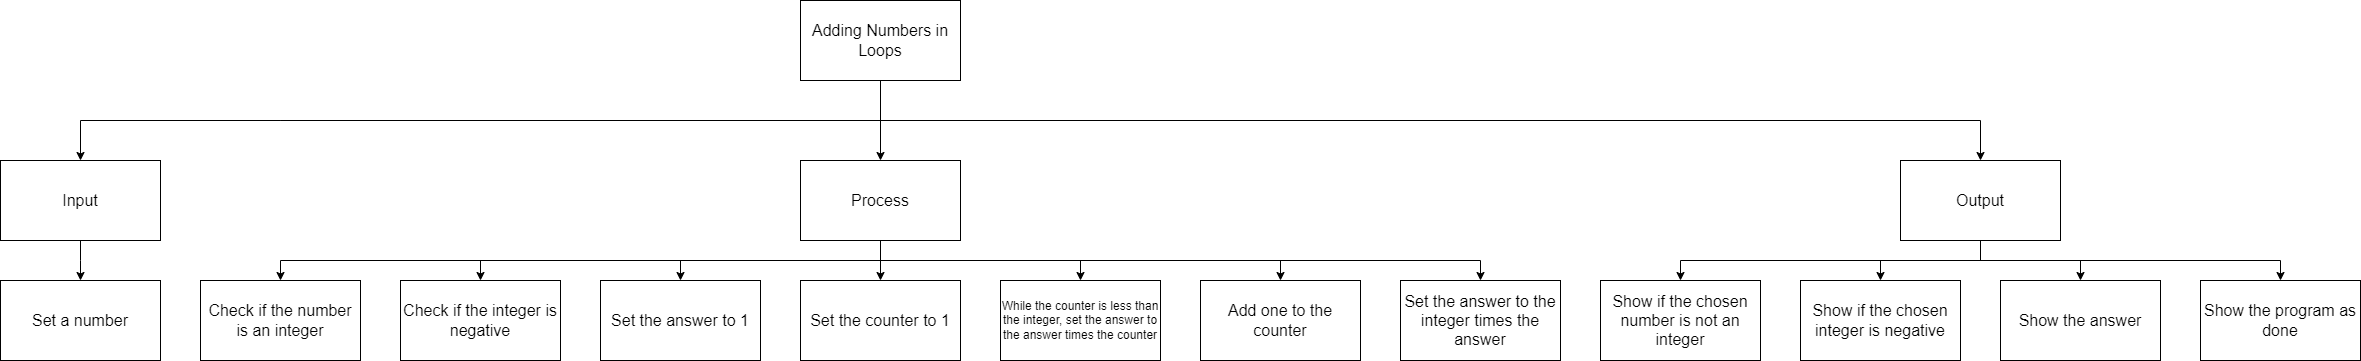

The diagram above was exported from draw.io. Its source (the exported page's mxGraphModel, read from the mxfile embedded in the PNG):
<mxGraphModel dx="1079" dy="575" grid="1" gridSize="10" guides="1" tooltips="1" connect="1" arrows="1" fold="1" page="1" pageScale="1" pageWidth="827" pageHeight="1169" math="0" shadow="0">
  <root>
    <mxCell id="0" />
    <mxCell id="1" parent="0" />
    <mxCell id="7" style="edgeStyle=none;html=1;fontSize=14;" parent="1" source="2" target="4" edge="1">
      <mxGeometry relative="1" as="geometry" />
    </mxCell>
    <mxCell id="8" style="edgeStyle=orthogonalEdgeStyle;html=1;entryX=0.5;entryY=0;entryDx=0;entryDy=0;fontSize=14;rounded=0;" parent="1" source="2" target="5" edge="1">
      <mxGeometry relative="1" as="geometry">
        <Array as="points">
          <mxPoint x="280" y="120" />
          <mxPoint x="-10" y="120" />
        </Array>
      </mxGeometry>
    </mxCell>
    <mxCell id="9" style="edgeStyle=orthogonalEdgeStyle;rounded=0;html=1;fontSize=14;entryX=0.5;entryY=0;entryDx=0;entryDy=0;" parent="1" source="2" target="6" edge="1">
      <mxGeometry relative="1" as="geometry">
        <Array as="points">
          <mxPoint x="280" y="120" />
          <mxPoint x="680" y="120" />
        </Array>
      </mxGeometry>
    </mxCell>
    <mxCell id="2" value="Adding Numbers in Loops" style="rounded=0;whiteSpace=wrap;html=1;fontSize=16;" parent="1" vertex="1">
      <mxGeometry x="800" width="160" height="80" as="geometry" />
    </mxCell>
    <mxCell id="15" style="edgeStyle=orthogonalEdgeStyle;rounded=0;html=1;fontSize=14;entryX=0.5;entryY=0;entryDx=0;entryDy=0;" parent="1" source="4" edge="1" target="26">
      <mxGeometry relative="1" as="geometry">
        <mxPoint x="350" y="190" as="targetPoint" />
        <Array as="points">
          <mxPoint x="880" y="260" />
          <mxPoint x="280" y="260" />
        </Array>
      </mxGeometry>
    </mxCell>
    <mxCell id="35" style="edgeStyle=orthogonalEdgeStyle;html=1;entryX=0.5;entryY=0;entryDx=0;entryDy=0;rounded=0;" parent="1" source="4" target="34" edge="1">
      <mxGeometry relative="1" as="geometry">
        <Array as="points">
          <mxPoint x="880" y="250" />
          <mxPoint x="880" y="250" />
        </Array>
      </mxGeometry>
    </mxCell>
    <mxCell id="39" style="edgeStyle=orthogonalEdgeStyle;html=1;entryX=0.5;entryY=0;entryDx=0;entryDy=0;rounded=0;" parent="1" source="4" target="38" edge="1">
      <mxGeometry relative="1" as="geometry">
        <Array as="points">
          <mxPoint x="880" y="260" />
          <mxPoint x="480" y="260" />
        </Array>
      </mxGeometry>
    </mxCell>
    <mxCell id="43" style="edgeStyle=orthogonalEdgeStyle;rounded=0;html=1;entryX=0.5;entryY=0;entryDx=0;entryDy=0;" parent="1" source="4" target="41" edge="1">
      <mxGeometry relative="1" as="geometry">
        <Array as="points">
          <mxPoint x="880" y="260" />
          <mxPoint x="1080" y="260" />
        </Array>
      </mxGeometry>
    </mxCell>
    <mxCell id="48" style="edgeStyle=orthogonalEdgeStyle;html=1;entryX=0.5;entryY=0;entryDx=0;entryDy=0;rounded=0;" parent="1" source="4" target="47" edge="1">
      <mxGeometry relative="1" as="geometry">
        <Array as="points">
          <mxPoint x="380" y="260" />
          <mxPoint x="880" y="260" />
        </Array>
      </mxGeometry>
    </mxCell>
    <mxCell id="52" style="edgeStyle=orthogonalEdgeStyle;html=1;entryX=0.5;entryY=0;entryDx=0;entryDy=0;rounded=0;" edge="1" parent="1" source="4" target="49">
      <mxGeometry relative="1" as="geometry">
        <Array as="points">
          <mxPoint x="880" y="260" />
          <mxPoint x="680" y="260" />
        </Array>
      </mxGeometry>
    </mxCell>
    <mxCell id="54" style="edgeStyle=orthogonalEdgeStyle;rounded=0;html=1;fontSize=12;" edge="1" parent="1" source="4" target="53">
      <mxGeometry relative="1" as="geometry">
        <Array as="points">
          <mxPoint x="880" y="260" />
          <mxPoint x="1480" y="260" />
        </Array>
      </mxGeometry>
    </mxCell>
    <mxCell id="4" value="Process" style="rounded=0;whiteSpace=wrap;html=1;fontSize=16;" parent="1" vertex="1">
      <mxGeometry x="800" y="160" width="160" height="80" as="geometry" />
    </mxCell>
    <mxCell id="31" style="edgeStyle=none;html=1;entryX=0.5;entryY=0;entryDx=0;entryDy=0;rounded=0;" parent="1" source="5" target="30" edge="1">
      <mxGeometry relative="1" as="geometry">
        <Array as="points">
          <mxPoint x="80" y="260" />
        </Array>
      </mxGeometry>
    </mxCell>
    <mxCell id="5" value="Input" style="rounded=0;whiteSpace=wrap;html=1;fontSize=16;" parent="1" vertex="1">
      <mxGeometry y="160" width="160" height="80" as="geometry" />
    </mxCell>
    <mxCell id="19" style="edgeStyle=orthogonalEdgeStyle;rounded=0;html=1;entryX=0.5;entryY=0;entryDx=0;entryDy=0;fontSize=14;" parent="1" source="6" edge="1">
      <mxGeometry relative="1" as="geometry">
        <mxPoint x="2080" y="279.9999999999999" as="targetPoint" />
        <Array as="points">
          <mxPoint x="1980" y="260" />
          <mxPoint x="2080" y="260" />
        </Array>
      </mxGeometry>
    </mxCell>
    <mxCell id="29" style="edgeStyle=orthogonalEdgeStyle;rounded=0;html=1;entryX=0.5;entryY=0;entryDx=0;entryDy=0;fontSize=13;" parent="1" source="6" target="28" edge="1">
      <mxGeometry relative="1" as="geometry">
        <Array as="points">
          <mxPoint x="1980" y="260" />
          <mxPoint x="1880" y="260" />
        </Array>
      </mxGeometry>
    </mxCell>
    <mxCell id="33" style="edgeStyle=orthogonalEdgeStyle;rounded=0;html=1;entryX=0.5;entryY=0;entryDx=0;entryDy=0;" parent="1" source="6" target="21" edge="1">
      <mxGeometry relative="1" as="geometry">
        <Array as="points">
          <mxPoint x="1980" y="260" />
          <mxPoint x="2280" y="260" />
        </Array>
      </mxGeometry>
    </mxCell>
    <mxCell id="37" style="edgeStyle=orthogonalEdgeStyle;rounded=0;html=1;entryX=0.5;entryY=0;entryDx=0;entryDy=0;" parent="1" source="6" target="36" edge="1">
      <mxGeometry relative="1" as="geometry">
        <Array as="points">
          <mxPoint x="1980" y="260" />
          <mxPoint x="1680" y="260" />
        </Array>
      </mxGeometry>
    </mxCell>
    <mxCell id="6" value="Output" style="rounded=0;whiteSpace=wrap;html=1;fontSize=16;" parent="1" vertex="1">
      <mxGeometry x="1900" y="160" width="160" height="80" as="geometry" />
    </mxCell>
    <mxCell id="21" value="Show the program as done" style="rounded=0;whiteSpace=wrap;html=1;fontSize=16;" parent="1" vertex="1">
      <mxGeometry x="2200" y="280" width="160" height="80" as="geometry" />
    </mxCell>
    <mxCell id="26" value="Check if the number is an integer" style="rounded=0;whiteSpace=wrap;html=1;fontSize=16;" parent="1" vertex="1">
      <mxGeometry x="200" y="280" width="160" height="80" as="geometry" />
    </mxCell>
    <mxCell id="28" value="Show if the chosen integer is negative" style="rounded=0;whiteSpace=wrap;html=1;fontSize=16;" parent="1" vertex="1">
      <mxGeometry x="1800" y="280" width="160" height="80" as="geometry" />
    </mxCell>
    <mxCell id="30" value="Set a number" style="rounded=0;whiteSpace=wrap;html=1;fontSize=16;" parent="1" vertex="1">
      <mxGeometry y="280" width="160" height="80" as="geometry" />
    </mxCell>
    <mxCell id="32" value="Show the answer" style="rounded=0;whiteSpace=wrap;html=1;fontSize=16;" parent="1" vertex="1">
      <mxGeometry x="2000" y="280" width="160" height="80" as="geometry" />
    </mxCell>
    <mxCell id="34" value="Set the counter to 1" style="rounded=0;whiteSpace=wrap;html=1;fontSize=16;" parent="1" vertex="1">
      <mxGeometry x="800" y="280" width="160" height="80" as="geometry" />
    </mxCell>
    <mxCell id="36" value="Show if the chosen number is not an integer" style="rounded=0;whiteSpace=wrap;html=1;fontSize=16;" parent="1" vertex="1">
      <mxGeometry x="1600" y="280" width="160" height="80" as="geometry" />
    </mxCell>
    <mxCell id="38" value="Check if the integer is negative" style="rounded=0;whiteSpace=wrap;html=1;fontSize=16;" parent="1" vertex="1">
      <mxGeometry x="400" y="280" width="160" height="80" as="geometry" />
    </mxCell>
    <mxCell id="41" value="&lt;span style=&quot;font-size: 12px;&quot;&gt;While the counter is less than the integer, set the answer to the&amp;nbsp;&lt;/span&gt;answer&amp;nbsp;&lt;span style=&quot;font-size: 12px;&quot;&gt;times the counter&lt;/span&gt;" style="rounded=0;whiteSpace=wrap;html=1;fontSize=12;" parent="1" vertex="1">
      <mxGeometry x="1000" y="280" width="160" height="80" as="geometry" />
    </mxCell>
    <mxCell id="47" value="&lt;span&gt;Add one to the counter&lt;/span&gt;" style="rounded=0;whiteSpace=wrap;html=1;fontSize=16;" parent="1" vertex="1">
      <mxGeometry x="1200" y="280" width="160" height="80" as="geometry" />
    </mxCell>
    <mxCell id="49" value="Set the answer to 1" style="rounded=0;whiteSpace=wrap;html=1;fontSize=16;" parent="1" vertex="1">
      <mxGeometry x="600" y="280" width="160" height="80" as="geometry" />
    </mxCell>
    <mxCell id="53" value="&lt;span&gt;Set the answer to the integer times the answer&lt;/span&gt;" style="rounded=0;whiteSpace=wrap;html=1;fontSize=16;" vertex="1" parent="1">
      <mxGeometry x="1400" y="280" width="160" height="80" as="geometry" />
    </mxCell>
  </root>
</mxGraphModel>